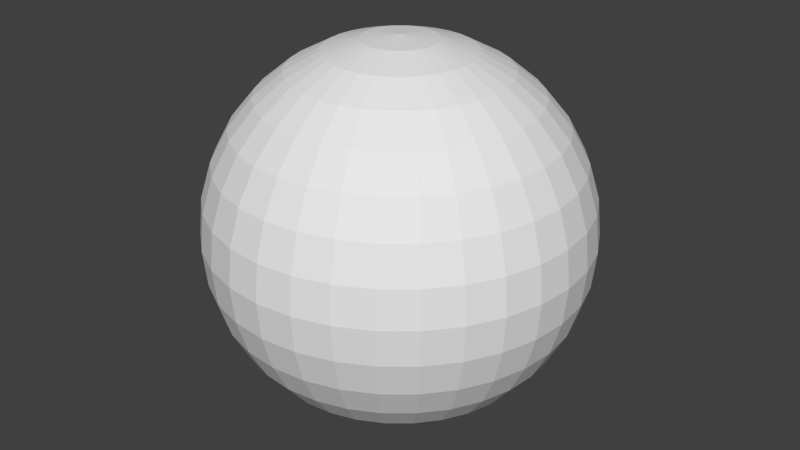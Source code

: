 # Source: TumbWeed.blend  (saved by Blender 2.66.1; exported with 4.5.12 LTS)
import bpy
from mathutils import Matrix  # noqa: F401  (used for matrix-valued properties, if any)

bpy.ops.wm.read_factory_settings(use_empty=True)
scene = bpy.context.scene
scene.name = 'Scene'

# ---- collections
col_collection_1 = bpy.data.collections.new('Collection 1'); scene.collection.children.link(col_collection_1)

# ---- materials (node trees are filled in below, after node groups)
mat_material_001 = bpy.data.materials.new('Material.001')
mat_material_001.alpha_threshold = 0.0
mat_material_001.use_transparent_shadow = False
mat_material_001.roughness = 0.5
mat_material_001.line_color = (0.0, 0.0, 0.0, 1.0)

# ---- material node trees

# ---- world
world_world = bpy.data.worlds.new('World'); scene.world = world_world
world_world.color = (0.05088, 0.05088, 0.05088)
world_world.use_sun_shadow = False
world_world.sun_shadow_jitter_overblur = 0.0
world_world.cycles.sampling_method = 'MANUAL'
world_world.cycles.sample_map_resolution = 256

# ---- meshes
me_sphere = bpy.data.meshes.new('Sphere')
me_sphere.from_pydata([(-0.1951, 0.0, 0.9808), (-0.3827, 0.0, 0.9239), (-0.5556, 0.0, 0.8315), (-0.7071, 0.0, 0.7071), (-0.8315, 0.0, 0.5556), (-0.9239, 0.0, 0.3827), (-0.9808, 0.0, 0.1951), (-1.0, 0.0, 7.55e-08), (-0.9808, 0.0, -0.1951), (-0.9239, 0.0, -0.3827), (-0.8315, 0.0, -0.5556), (-0.7071, 0.0, -0.7071), (-0.5556, 0.0, -0.8315), (-0.3827, 0.0, -0.9239), (-0.1951, 0.0, -0.9808), (-0.1913, 0.03806, 0.9808), (-0.3753, 0.07466, 0.9239), (-0.5449, 0.1084, 0.8315), (-0.6935, 0.1379, 0.7071), (-0.8155, 0.1622, 0.5556), (-0.9061, 0.1802, 0.3827), (-0.9619, 0.1913, 0.1951), (-0.9808, 0.1951, 1.192e-07), (-0.9619, 0.1913, -0.1951), (-0.9061, 0.1802, -0.3827), (-0.8155, 0.1622, -0.5556), (-0.6935, 0.1379, -0.7071), (-0.5449, 0.1084, -0.8315), (-0.3753, 0.07466, -0.9239), (-0.1913, 0.03806, -0.9808), (-0.1802, 0.07466, 0.9808), (-0.3536, 0.1464, 0.9239), (-0.5133, 0.2126, 0.8315), (-0.6533, 0.2706, 0.7071), (-0.7682, 0.3182, 0.5556), (-0.8536, 0.3536, 0.3827), (-0.9061, 0.3753, 0.1951), (-0.9239, 0.3827, 1.192e-07), (-0.9061, 0.3753, -0.1951), (-0.8536, 0.3536, -0.3827), (-0.7682, 0.3182, -0.5556), (-0.6533, 0.2706, -0.7071), (-0.5133, 0.2126, -0.8315), (-0.3536, 0.1464, -0.9239), (-0.1802, 0.07466, -0.9808), (-0.1622, 0.1084, 0.9808), (-0.3182, 0.2126, 0.9239), (-0.4619, 0.3087, 0.8315), (-0.5879, 0.3928, 0.7071), (-0.6913, 0.4619, 0.5556), (-0.7682, 0.5133, 0.3827), (-0.8155, 0.5449, 0.1951), (-0.8315, 0.5556, 1.192e-07), (-0.8155, 0.5449, -0.1951), (-0.7682, 0.5133, -0.3827), (-0.6913, 0.4619, -0.5556), (-0.5879, 0.3928, -0.7071), (-0.4619, 0.3087, -0.8315), (-0.3182, 0.2126, -0.9239), (-0.1622, 0.1084, -0.9808), (-0.1379, 0.1379, 0.9808), (-0.2706, 0.2706, 0.9239), (-0.3928, 0.3928, 0.8315), (-0.5, 0.5, 0.7071), (-0.5879, 0.5879, 0.5556), (-0.6533, 0.6533, 0.3827), (-0.6935, 0.6935, 0.1951), (-0.7071, 0.7071, 1.192e-07), (-0.6935, 0.6935, -0.1951), (-0.6533, 0.6533, -0.3827), (-0.5879, 0.5879, -0.5556), (-0.5, 0.5, -0.7071), (-0.3928, 0.3928, -0.8315), (-0.2706, 0.2706, -0.9239), (-0.1379, 0.1379, -0.9808), (-0.1084, 0.1622, 0.9808), (-0.2126, 0.3182, 0.9239), (-0.3087, 0.4619, 0.8315), (-0.3928, 0.5879, 0.7071), (-0.4619, 0.6913, 0.5556), (-0.5133, 0.7682, 0.3827), (-0.5449, 0.8155, 0.1951), (-0.5556, 0.8315, 1.192e-07), (-0.5449, 0.8155, -0.1951), (-0.5133, 0.7682, -0.3827), (-0.4619, 0.6913, -0.5556), (-0.3928, 0.5879, -0.7071), (-0.3087, 0.4619, -0.8315), (-0.2126, 0.3182, -0.9239), (-0.1084, 0.1622, -0.9808), (-0.07466, 0.1802, 0.9808), (-0.1464, 0.3536, 0.9239), (-0.2126, 0.5133, 0.8315), (-0.2706, 0.6533, 0.7071), (-0.3182, 0.7682, 0.5556), (-0.3536, 0.8536, 0.3827), (-0.3753, 0.9061, 0.1951), (-0.3827, 0.9239, 1.192e-07), (-0.3753, 0.9061, -0.1951), (-0.3536, 0.8536, -0.3827), (-0.3182, 0.7682, -0.5556), (-0.2706, 0.6533, -0.7071), (-0.2126, 0.5133, -0.8315), (-0.1464, 0.3536, -0.9239), (-0.07466, 0.1802, -0.9808), (-0.03806, 0.1913, 0.9808), (-0.07466, 0.3753, 0.9239), (-0.1084, 0.5449, 0.8315), (-0.1379, 0.6935, 0.7071), (-0.1622, 0.8155, 0.5556), (-0.1802, 0.9061, 0.3827), (-0.1913, 0.9619, 0.1951), (-0.1951, 0.9808, 1.192e-07), (-0.1913, 0.9619, -0.1951), (-0.1802, 0.9061, -0.3827), (-0.1622, 0.8155, -0.5556), (-0.1379, 0.6935, -0.7071), (-0.1084, 0.5449, -0.8315), (-0.07466, 0.3753, -0.9239), (-0.03806, 0.1913, -0.9808), (3.445e-07, 0.1951, 0.9808), (3.631e-07, 0.3827, 0.9239), (3.631e-07, 0.5556, 0.8315), (4.003e-07, 0.7071, 0.7071), (4.152e-07, 0.8315, 0.5556), (3.705e-07, 0.9239, 0.3827), (4.749e-07, 0.9808, 0.1951), (3.407e-07, 1.0, 1.192e-07), (4.749e-07, 0.9808, -0.1951), (3.407e-07, 0.9239, -0.3827), (4.152e-07, 0.8315, -0.5556), (4.003e-07, 0.7071, -0.7071), (3.929e-07, 0.5556, -0.8315), (3.556e-07, 0.3827, -0.9239), (3.147e-07, 0.1951, -0.9808), (0.03806, 0.1913, 0.9808), (0.07466, 0.3753, 0.9239), (0.1084, 0.5449, 0.8315), (0.138, 0.6935, 0.7071), (0.1622, 0.8155, 0.5556), (0.1802, 0.9061, 0.3827), (0.1913, 0.9619, 0.1951), (0.1951, 0.9808, 1.192e-07), (0.1913, 0.9619, -0.1951), (0.1802, 0.9061, -0.3827), (0.1622, 0.8155, -0.5556), (0.138, 0.6935, -0.7071), (0.1084, 0.5449, -0.8315), (0.07466, 0.3753, -0.9239), (0.03806, 0.1913, -0.9808), (0.07466, 0.1802, 0.9808), (0.1464, 0.3536, 0.9239), (0.2126, 0.5133, 0.8315), (0.2706, 0.6533, 0.7071), (0.3182, 0.7682, 0.5556), (0.3536, 0.8536, 0.3827), (0.3753, 0.9061, 0.1951), (0.3827, 0.9239, 1.192e-07), (0.3753, 0.9061, -0.1951), (0.3536, 0.8536, -0.3827), (0.3182, 0.7682, -0.5556), (0.2706, 0.6533, -0.7071), (0.2126, 0.5133, -0.8315), (0.1464, 0.3536, -0.9239), (0.07466, 0.1802, -0.9808), (0.1084, 0.1622, 0.9808), (0.2126, 0.3182, 0.9239), (0.3087, 0.4619, 0.8315), (0.3928, 0.5879, 0.7071), (0.4619, 0.6913, 0.5556), (0.5133, 0.7682, 0.3827), (0.5449, 0.8155, 0.1951), (0.5556, 0.8315, 1.192e-07), (0.5449, 0.8155, -0.1951), (0.5133, 0.7682, -0.3827), (0.4619, 0.6913, -0.5556), (0.3928, 0.5879, -0.7071), (0.3087, 0.4619, -0.8315), (0.2126, 0.3182, -0.9239), (0.1084, 0.1622, -0.9808), (0.138, 0.1379, 0.9808), (0.2706, 0.2706, 0.9239), (0.3928, 0.3928, 0.8315), (0.5, 0.5, 0.7071), (0.5879, 0.5879, 0.5556), (0.6533, 0.6533, 0.3827), (0.6935, 0.6935, 0.1951), (0.7071, 0.7071, 1.192e-07), (0.6935, 0.6935, -0.1951), (0.6533, 0.6533, -0.3827), (0.5879, 0.5879, -0.5556), (0.5, 0.5, -0.7071), (0.3928, 0.3928, -0.8315), (0.2706, 0.2706, -0.9239), (0.138, 0.1379, -0.9808), (0.1622, 0.1084, 0.9808), (0.3182, 0.2126, 0.9239), (0.4619, 0.3087, 0.8315), (0.5879, 0.3928, 0.7071), (0.6913, 0.4619, 0.5556), (0.7682, 0.5133, 0.3827), (0.8155, 0.5449, 0.1951), (0.8315, 0.5556, 1.192e-07), (0.8155, 0.5449, -0.1951), (0.7682, 0.5133, -0.3827), (0.6913, 0.4619, -0.5556), (0.5879, 0.3928, -0.7071), (0.4619, 0.3087, -0.8315), (0.3182, 0.2126, -0.9239), (0.1622, 0.1084, -0.9808), (0.1802, 0.07466, 0.9808), (0.3536, 0.1464, 0.9239), (0.5133, 0.2126, 0.8315), (0.6533, 0.2706, 0.7071), (0.7682, 0.3182, 0.5556), (0.8536, 0.3536, 0.3827), (0.9061, 0.3753, 0.1951), (0.9239, 0.3827, 1.192e-07), (0.9061, 0.3753, -0.1951), (0.8536, 0.3536, -0.3827), (0.7682, 0.3182, -0.5556), (0.6533, 0.2706, -0.7071), (0.5133, 0.2126, -0.8315), (0.3536, 0.1464, -0.9239), (0.1802, 0.07466, -0.9808), (0.1913, 0.03806, 0.9808), (0.3753, 0.07466, 0.9239), (0.5449, 0.1084, 0.8315), (0.6935, 0.1379, 0.7071), (0.8155, 0.1622, 0.5556), (0.9061, 0.1802, 0.3827), (0.9619, 0.1913, 0.1951), (0.9808, 0.1951, 1.192e-07), (0.9619, 0.1913, -0.1951), (0.9061, 0.1802, -0.3827), (0.8155, 0.1622, -0.5556), (0.6935, 0.1379, -0.7071), (0.5449, 0.1084, -0.8315), (0.3753, 0.07466, -0.9239), (0.1913, 0.03806, -0.9808), (0.1951, -3.353e-08, 0.9808), (0.3827, -5.215e-08, 0.9239), (0.5556, -6.706e-08, 0.8315), (0.7071, -5.96e-08, 0.7071), (0.8315, -1.043e-07, 0.5556), (0.9239, -1.49e-07, 0.3827), (0.9808, -1.49e-07, 0.1951), (1.0, -1.043e-07, 1.192e-07), (0.9808, -1.49e-07, -0.1951), (0.9239, -4.47e-08, -0.3827), (0.8315, -1.043e-07, -0.5556), (0.7071, -5.96e-08, -0.7071), (0.5556, -9.686e-08, -0.8315), (0.3827, -2.235e-08, -0.9239), (0.1951, 0.0, -0.9808), (0.1913, -0.03806, 0.9808), (0.3753, -0.07466, 0.9239), (0.5449, -0.1084, 0.8315), (0.6935, -0.1379, 0.7071), (0.8155, -0.1622, 0.5556), (0.9061, -0.1802, 0.3827), (0.9619, -0.1913, 0.1951), (0.9808, -0.1951, 1.192e-07), (0.9619, -0.1913, -0.1951), (0.9061, -0.1802, -0.3827), (0.8155, -0.1622, -0.5556), (0.6935, -0.1379, -0.7071), (0.5449, -0.1084, -0.8315), (0.3753, -0.07466, -0.9239), (0.1913, -0.03806, -0.9808), (0.1802, -0.07466, 0.9808), (0.3536, -0.1464, 0.9239), (0.5133, -0.2126, 0.8315), (0.6533, -0.2706, 0.7071), (0.7682, -0.3182, 0.5556), (0.8536, -0.3536, 0.3827), (0.9061, -0.3753, 0.1951), (0.9239, -0.3827, 1.192e-07), (0.9061, -0.3753, -0.1951), (0.8536, -0.3536, -0.3827), (0.7682, -0.3182, -0.5556), (0.6533, -0.2706, -0.7071), (0.5133, -0.2126, -0.8315), (0.3536, -0.1464, -0.9239), (0.1802, -0.07466, -0.9808), (0.1622, -0.1084, 0.9808), (0.3182, -0.2126, 0.9239), (0.4619, -0.3087, 0.8315), (0.5879, -0.3928, 0.7071), (0.6913, -0.4619, 0.5556), (0.7682, -0.5133, 0.3827), (0.8155, -0.5449, 0.1951), (0.8315, -0.5556, 1.192e-07), (0.8155, -0.5449, -0.1951), (0.7682, -0.5133, -0.3827), (0.6913, -0.4619, -0.5556), (0.5879, -0.3928, -0.7071), (0.4619, -0.3087, -0.8315), (0.3182, -0.2126, -0.9239), (0.1622, -0.1084, -0.9808), (0.138, -0.1379, 0.9808), (0.2706, -0.2706, 0.9239), (0.3928, -0.3928, 0.8315), (0.5, -0.5, 0.7071), (0.5879, -0.5879, 0.5556), (0.6533, -0.6533, 0.3827), (0.6935, -0.6935, 0.1951), (0.7071, -0.7071, 1.192e-07), (0.6935, -0.6935, -0.1951), (0.6533, -0.6533, -0.3827), (0.5879, -0.5879, -0.5556), (0.5, -0.5, -0.7071), (0.3928, -0.3928, -0.8315), (0.2706, -0.2706, -0.9239), (0.1379, -0.1379, -0.9808), (0.1084, -0.1622, 0.9808), (0.2126, -0.3182, 0.9239), (0.3087, -0.4619, 0.8315), (0.3928, -0.5879, 0.7071), (0.4619, -0.6913, 0.5556), (0.5133, -0.7682, 0.3827), (0.5449, -0.8155, 0.1951), (0.5556, -0.8315, 1.192e-07), (0.5449, -0.8155, -0.1951), (0.5133, -0.7682, -0.3827), (0.4619, -0.6913, -0.5556), (0.3928, -0.5879, -0.7071), (0.3087, -0.4619, -0.8315), (0.2126, -0.3182, -0.9239), (0.1084, -0.1622, -0.9808), (3.258e-07, 0.0, -1.0), (0.07466, -0.1802, 0.9808), (0.1464, -0.3536, 0.9239), (0.2126, -0.5133, 0.8315), (0.2706, -0.6533, 0.7071), (0.3182, -0.7682, 0.5556), (0.3536, -0.8536, 0.3827), (0.3753, -0.9061, 0.1951), (0.3827, -0.9239, 1.192e-07), (0.3753, -0.9061, -0.1951), (0.3536, -0.8536, -0.3827), (0.3182, -0.7682, -0.5556), (0.2706, -0.6533, -0.7071), (0.2126, -0.5133, -0.8315), (0.1464, -0.3536, -0.9239), (0.07466, -0.1802, -0.9808), (0.03806, -0.1913, 0.9808), (0.07466, -0.3753, 0.9239), (0.1084, -0.5449, 0.8315), (0.1379, -0.6935, 0.7071), (0.1622, -0.8155, 0.5556), (0.1802, -0.9061, 0.3827), (0.1913, -0.9619, 0.1951), (0.1951, -0.9808, 1.192e-07), (0.1913, -0.9619, -0.1951), (0.1802, -0.9061, -0.3827), (0.1622, -0.8155, -0.5556), (0.1379, -0.6935, -0.7071), (0.1084, -0.5449, -0.8315), (0.07466, -0.3753, -0.9239), (0.03806, -0.1913, -0.9808), (2.774e-07, -0.1951, 0.9808), (2.513e-07, -0.3827, 0.9239), (2.29e-07, -0.5556, 0.8315), (2.215e-07, -0.7071, 0.7071), (2.215e-07, -0.8315, 0.5556), (1.47e-07, -0.9239, 0.3827), (1.023e-07, -0.9808, 0.1951), (1.619e-07, -1.0, 1.192e-07), (1.023e-07, -0.9808, -0.1951), (1.768e-07, -0.9239, -0.3827), (2.215e-07, -0.8315, -0.5556), (2.215e-07, -0.7071, -0.7071), (2.141e-07, -0.5556, -0.8315), (3.109e-07, -0.3827, -0.9239), (3.147e-07, -0.1951, -0.9808), (-0.03806, -0.1913, 0.9808), (-0.07466, -0.3753, 0.9239), (-0.1084, -0.5449, 0.8315), (-0.1379, -0.6935, 0.7071), (-0.1622, -0.8155, 0.5556), (-0.1802, -0.9061, 0.3827), (-0.1913, -0.9619, 0.1951), (-0.1951, -0.9808, 1.192e-07), (-0.1913, -0.9619, -0.1951), (-0.1802, -0.9061, -0.3827), (-0.1622, -0.8155, -0.5556), (-0.1379, -0.6935, -0.7071), (-0.1084, -0.5449, -0.8315), (-0.07466, -0.3753, -0.9239), (-0.03806, -0.1913, -0.9808), (-0.07466, -0.1802, 0.9808), (-0.1464, -0.3536, 0.9239), (-0.2126, -0.5133, 0.8315), (-0.2706, -0.6533, 0.7071), (-0.3182, -0.7682, 0.5556), (-0.3536, -0.8536, 0.3827), (-0.3753, -0.9061, 0.1951), (-0.3827, -0.9239, 1.192e-07), (-0.3753, -0.9061, -0.1951), (-0.3536, -0.8536, -0.3827), (-0.3182, -0.7682, -0.5556), (-0.2706, -0.6533, -0.7071), (-0.2126, -0.5133, -0.8315), (-0.1464, -0.3536, -0.9239), (-0.07466, -0.1802, -0.9808), (-0.1084, -0.1622, 0.9808), (-0.2126, -0.3182, 0.9239), (-0.3087, -0.4619, 0.8315), (-0.3928, -0.5879, 0.7071), (-0.4619, -0.6913, 0.5556), (-0.5133, -0.7682, 0.3827), (-0.5449, -0.8155, 0.1951), (-0.5556, -0.8315, 1.192e-07), (-0.5449, -0.8155, -0.1951), (-0.5133, -0.7682, -0.3827), (-0.4619, -0.6913, -0.5556), (-0.3928, -0.5879, -0.7071), (-0.3087, -0.4619, -0.8315), (-0.2126, -0.3182, -0.9239), (-0.1084, -0.1622, -0.9808), (-0.1379, -0.1379, 0.9808), (-0.2706, -0.2706, 0.9239), (-0.3928, -0.3928, 0.8315), (-0.5, -0.5, 0.7071), (-0.5879, -0.5879, 0.5556), (-0.6533, -0.6533, 0.3827), (-0.6935, -0.6935, 0.1951), (-0.7071, -0.7071, 1.192e-07), (-0.6935, -0.6935, -0.1951), (-0.6533, -0.6533, -0.3827), (-0.5879, -0.5879, -0.5556), (-0.5, -0.5, -0.7071), (-0.3928, -0.3928, -0.8315), (-0.2706, -0.2706, -0.9239), (-0.1379, -0.1379, -0.9808), (5.491e-08, -1.81e-07, 1.0), (-0.1622, -0.1084, 0.9808), (-0.3182, -0.2126, 0.9239), (-0.4619, -0.3087, 0.8315), (-0.5879, -0.3928, 0.7071), (-0.6913, -0.4619, 0.5556), (-0.7682, -0.5133, 0.3827), (-0.8155, -0.5449, 0.1951), (-0.8315, -0.5556, 1.192e-07), (-0.8155, -0.5449, -0.1951), (-0.7682, -0.5133, -0.3827), (-0.6913, -0.4619, -0.5556), (-0.5879, -0.3928, -0.7071), (-0.4619, -0.3087, -0.8315), (-0.3182, -0.2126, -0.9239), (-0.1622, -0.1084, -0.9808), (-0.1802, -0.07466, 0.9808), (-0.3536, -0.1464, 0.9239), (-0.5133, -0.2126, 0.8315), (-0.6533, -0.2706, 0.7071), (-0.7682, -0.3182, 0.5556), (-0.8536, -0.3536, 0.3827), (-0.9061, -0.3753, 0.1951), (-0.9239, -0.3827, 1.192e-07), (-0.9061, -0.3753, -0.1951), (-0.8536, -0.3536, -0.3827), (-0.7682, -0.3182, -0.5556), (-0.6533, -0.2706, -0.7071), (-0.5133, -0.2126, -0.8315), (-0.3536, -0.1464, -0.9239), (-0.1802, -0.07466, -0.9808), (-0.1913, -0.03806, 0.9808), (-0.3753, -0.07466, 0.9239), (-0.5449, -0.1084, 0.8315), (-0.6935, -0.1379, 0.7071), (-0.8155, -0.1622, 0.5556), (-0.9061, -0.1802, 0.3827), (-0.9619, -0.1913, 0.1951), (-0.9808, -0.1951, 1.192e-07), (-0.9619, -0.1913, -0.1951), (-0.9061, -0.1802, -0.3827), (-0.8155, -0.1622, -0.5556), (-0.6935, -0.1379, -0.7071), (-0.5449, -0.1084, -0.8315), (-0.3753, -0.07466, -0.9239), (-0.1913, -0.03806, -0.9808)], [], [(5, 4, 19, 20), (12, 11, 26, 27), (6, 5, 20, 21), (13, 12, 27, 28), (7, 6, 21, 22), (1, 0, 15, 16), (14, 13, 28, 29), (8, 7, 22, 23), (2, 1, 16, 17), (9, 8, 23, 24), (3, 2, 17, 18), (10, 9, 24, 25), (4, 3, 18, 19), (11, 10, 25, 26), (29, 28, 43, 44), (23, 22, 37, 38), (17, 16, 31, 32), (24, 23, 38, 39), (18, 17, 32, 33), (25, 24, 39, 40), (19, 18, 33, 34), (26, 25, 40, 41), (20, 19, 34, 35), (27, 26, 41, 42), (21, 20, 35, 36), (28, 27, 42, 43), (22, 21, 36, 37), (16, 15, 30, 31), (42, 41, 56, 57), (36, 35, 50, 51), (43, 42, 57, 58), (37, 36, 51, 52), (31, 30, 45, 46), (44, 43, 58, 59), (38, 37, 52, 53), (32, 31, 46, 47), (39, 38, 53, 54), (33, 32, 47, 48), (40, 39, 54, 55), (34, 33, 48, 49), (41, 40, 55, 56), (35, 34, 49, 50), (55, 54, 69, 70), (49, 48, 63, 64), (56, 55, 70, 71), (50, 49, 64, 65), (57, 56, 71, 72), (51, 50, 65, 66), (58, 57, 72, 73), (52, 51, 66, 67), (46, 45, 60, 61), (59, 58, 73, 74), (53, 52, 67, 68), (47, 46, 61, 62), (54, 53, 68, 69), (48, 47, 62, 63), (61, 60, 75, 76), (74, 73, 88, 89), (68, 67, 82, 83), (62, 61, 76, 77), (69, 68, 83, 84), (63, 62, 77, 78), (70, 69, 84, 85), (64, 63, 78, 79), (71, 70, 85, 86), (65, 64, 79, 80), (72, 71, 86, 87), (66, 65, 80, 81), (73, 72, 87, 88), (67, 66, 81, 82), (80, 79, 94, 95), (87, 86, 101, 102), (81, 80, 95, 96), (88, 87, 102, 103), (82, 81, 96, 97), (76, 75, 90, 91), (89, 88, 103, 104), (83, 82, 97, 98), (77, 76, 91, 92), (84, 83, 98, 99), (78, 77, 92, 93), (85, 84, 99, 100), (79, 78, 93, 94), (86, 85, 100, 101), (99, 98, 113, 114), (93, 92, 107, 108), (100, 99, 114, 115), (94, 93, 108, 109), (101, 100, 115, 116), (95, 94, 109, 110), (102, 101, 116, 117), (96, 95, 110, 111), (103, 102, 117, 118), (97, 96, 111, 112), (91, 90, 105, 106), (104, 103, 118, 119), (98, 97, 112, 113), (92, 91, 106, 107), (118, 117, 132, 133), (112, 111, 126, 127), (106, 105, 120, 121), (119, 118, 133, 134), (113, 112, 127, 128), (107, 106, 121, 122), (114, 113, 128, 129), (108, 107, 122, 123), (115, 114, 129, 130), (109, 108, 123, 124), (116, 115, 130, 131), (110, 109, 124, 125), (117, 116, 131, 132), (111, 110, 125, 126), (131, 130, 145, 146), (125, 124, 139, 140), (132, 131, 146, 147), (126, 125, 140, 141), (133, 132, 147, 148), (127, 126, 141, 142), (121, 120, 135, 136), (134, 133, 148, 149), (128, 127, 142, 143), (122, 121, 136, 137), (129, 128, 143, 144), (123, 122, 137, 138), (130, 129, 144, 145), (124, 123, 138, 139), (144, 143, 158, 159), (138, 137, 152, 153), (145, 144, 159, 160), (139, 138, 153, 154), (146, 145, 160, 161), (140, 139, 154, 155), (147, 146, 161, 162), (141, 140, 155, 156), (148, 147, 162, 163), (142, 141, 156, 157), (136, 135, 150, 151), (149, 148, 163, 164), (143, 142, 157, 158), (137, 136, 151, 152), (163, 162, 177, 178), (157, 156, 171, 172), (151, 150, 165, 166), (164, 163, 178, 179), (158, 157, 172, 173), (152, 151, 166, 167), (159, 158, 173, 174), (153, 152, 167, 168), (160, 159, 174, 175), (154, 153, 168, 169), (161, 160, 175, 176), (155, 154, 169, 170), (162, 161, 176, 177), (156, 155, 170, 171), (176, 175, 190, 191), (170, 169, 184, 185), (177, 176, 191, 192), (171, 170, 185, 186), (178, 177, 192, 193), (172, 171, 186, 187), (166, 165, 180, 181), (179, 178, 193, 194), (173, 172, 187, 188), (167, 166, 181, 182), (174, 173, 188, 189), (168, 167, 182, 183), (175, 174, 189, 190), (169, 168, 183, 184), (189, 188, 203, 204), (183, 182, 197, 198), (190, 189, 204, 205), (184, 183, 198, 199), (191, 190, 205, 206), (185, 184, 199, 200), (192, 191, 206, 207), (186, 185, 200, 201), (193, 192, 207, 208), (187, 186, 201, 202), (181, 180, 195, 196), (194, 193, 208, 209), (188, 187, 202, 203), (182, 181, 196, 197), (208, 207, 222, 223), (202, 201, 216, 217), (196, 195, 210, 211), (209, 208, 223, 224), (203, 202, 217, 218), (197, 196, 211, 212), (204, 203, 218, 219), (198, 197, 212, 213), (205, 204, 219, 220), (199, 198, 213, 214), (206, 205, 220, 221), (200, 199, 214, 215), (207, 206, 221, 222), (201, 200, 215, 216), (214, 213, 228, 229), (221, 220, 235, 236), (215, 214, 229, 230), (222, 221, 236, 237), (216, 215, 230, 231), (223, 222, 237, 238), (217, 216, 231, 232), (211, 210, 225, 226), (224, 223, 238, 239), (218, 217, 232, 233), (212, 211, 226, 227), (219, 218, 233, 234), (213, 212, 227, 228), (220, 219, 234, 235), (233, 232, 247, 248), (227, 226, 241, 242), (234, 233, 248, 249), (228, 227, 242, 243), (235, 234, 249, 250), (229, 228, 243, 244), (236, 235, 250, 251), (230, 229, 244, 245), (237, 236, 251, 252), (231, 230, 245, 246), (238, 237, 252, 253), (232, 231, 246, 247), (226, 225, 240, 241), (239, 238, 253, 254), (252, 251, 266, 267), (246, 245, 260, 261), (253, 252, 267, 268), (247, 246, 261, 262), (241, 240, 255, 256), (254, 253, 268, 269), (248, 247, 262, 263), (242, 241, 256, 257), (249, 248, 263, 264), (243, 242, 257, 258), (250, 249, 264, 265), (244, 243, 258, 259), (251, 250, 265, 266), (245, 244, 259, 260), (265, 264, 279, 280), (259, 258, 273, 274), (266, 265, 280, 281), (260, 259, 274, 275), (267, 266, 281, 282), (261, 260, 275, 276), (268, 267, 282, 283), (262, 261, 276, 277), (256, 255, 270, 271), (269, 268, 283, 284), (263, 262, 277, 278), (257, 256, 271, 272), (264, 263, 278, 279), (258, 257, 272, 273), (284, 283, 298, 299), (278, 277, 292, 293), (272, 271, 286, 287), (279, 278, 293, 294), (273, 272, 287, 288), (280, 279, 294, 295), (274, 273, 288, 289), (281, 280, 295, 296), (275, 274, 289, 290), (282, 281, 296, 297), (276, 275, 290, 291), (283, 282, 297, 298), (277, 276, 291, 292), (271, 270, 285, 286), (297, 296, 311, 312), (291, 290, 305, 306), (298, 297, 312, 313), (292, 291, 306, 307), (286, 285, 300, 301), (299, 298, 313, 314), (293, 292, 307, 308), (287, 286, 301, 302), (294, 293, 308, 309), (288, 287, 302, 303), (295, 294, 309, 310), (289, 288, 303, 304), (296, 295, 310, 311), (290, 289, 304, 305), (310, 309, 324, 325), (304, 303, 318, 319), (311, 310, 325, 326), (305, 304, 319, 320), (312, 311, 326, 327), (306, 305, 320, 321), (313, 312, 327, 328), (307, 306, 321, 322), (301, 300, 315, 316), (314, 313, 328, 329), (308, 307, 322, 323), (302, 301, 316, 317), (309, 308, 323, 324), (303, 302, 317, 318), (329, 328, 344, 345), (323, 322, 338, 339), (317, 316, 332, 333), (324, 323, 339, 340), (318, 317, 333, 334), (325, 324, 340, 341), (319, 318, 334, 335), (326, 325, 341, 342), (320, 319, 335, 336), (327, 326, 342, 343), (321, 320, 336, 337), (328, 327, 343, 344), (322, 321, 337, 338), (316, 315, 331, 332), (343, 342, 357, 358), (337, 336, 351, 352), (344, 343, 358, 359), (338, 337, 352, 353), (332, 331, 346, 347), (345, 344, 359, 360), (339, 338, 353, 354), (333, 332, 347, 348), (340, 339, 354, 355), (334, 333, 348, 349), (341, 340, 355, 356), (335, 334, 349, 350), (342, 341, 356, 357), (336, 335, 350, 351), (349, 348, 363, 364), (356, 355, 370, 371), (350, 349, 364, 365), (357, 356, 371, 372), (351, 350, 365, 366), (358, 357, 372, 373), (352, 351, 366, 367), (359, 358, 373, 374), (353, 352, 367, 368), (347, 346, 361, 362), (360, 359, 374, 375), (354, 353, 368, 369), (348, 347, 362, 363), (355, 354, 369, 370), (368, 367, 382, 383), (362, 361, 376, 377), (375, 374, 389, 390), (369, 368, 383, 384), (363, 362, 377, 378), (370, 369, 384, 385), (364, 363, 378, 379), (371, 370, 385, 386), (365, 364, 379, 380), (372, 371, 386, 387), (366, 365, 380, 381), (373, 372, 387, 388), (367, 366, 381, 382), (374, 373, 388, 389), (387, 386, 401, 402), (381, 380, 395, 396), (388, 387, 402, 403), (382, 381, 396, 397), (389, 388, 403, 404), (383, 382, 397, 398), (377, 376, 391, 392), (390, 389, 404, 405), (384, 383, 398, 399), (378, 377, 392, 393), (385, 384, 399, 400), (379, 378, 393, 394), (386, 385, 400, 401), (380, 379, 394, 395), (400, 399, 414, 415), (394, 393, 408, 409), (401, 400, 415, 416), (395, 394, 409, 410), (402, 401, 416, 417), (396, 395, 410, 411), (403, 402, 417, 418), (397, 396, 411, 412), (404, 403, 418, 419), (398, 397, 412, 413), (392, 391, 406, 407), (405, 404, 419, 420), (399, 398, 413, 414), (393, 392, 407, 408), (419, 418, 433, 434), (413, 412, 427, 428), (407, 406, 421, 422), (420, 419, 434, 435), (414, 413, 428, 429), (408, 407, 422, 423), (415, 414, 429, 430), (409, 408, 423, 424), (416, 415, 430, 431), (410, 409, 424, 425), (417, 416, 431, 432), (411, 410, 425, 426), (418, 417, 432, 433), (412, 411, 426, 427), (432, 431, 447, 448), (426, 425, 441, 442), (433, 432, 448, 449), (427, 426, 442, 443), (434, 433, 449, 450), (428, 427, 443, 444), (422, 421, 437, 438), (435, 434, 450, 451), (429, 428, 444, 445), (423, 422, 438, 439), (430, 429, 445, 446), (424, 423, 439, 440), (431, 430, 446, 447), (425, 424, 440, 441), (446, 445, 460, 461), (440, 439, 454, 455), (447, 446, 461, 462), (441, 440, 455, 456), (448, 447, 462, 463), (442, 441, 456, 457), (449, 448, 463, 464), (443, 442, 457, 458), (450, 449, 464, 465), (444, 443, 458, 459), (438, 437, 452, 453), (451, 450, 465, 466), (445, 444, 459, 460), (439, 438, 453, 454), (465, 464, 479, 480), (459, 458, 473, 474), (453, 452, 467, 468), (466, 465, 480, 481), (460, 459, 474, 475), (454, 453, 468, 469), (461, 460, 475, 476), (455, 454, 469, 470), (462, 461, 476, 477), (456, 455, 470, 471), (463, 462, 477, 478), (457, 456, 471, 472), (464, 463, 478, 479), (458, 457, 472, 473), (0, 436, 15), (330, 14, 29), (330, 29, 44), (15, 436, 30), (30, 436, 45), (330, 44, 59), (45, 436, 60), (330, 59, 74), (330, 74, 89), (60, 436, 75), (75, 436, 90), (330, 89, 104), (90, 436, 105), (330, 104, 119), (330, 119, 134), (105, 436, 120), (120, 436, 135), (330, 134, 149), (330, 149, 164), (135, 436, 150), (330, 164, 179), (150, 436, 165), (165, 436, 180), (330, 179, 194), (330, 194, 209), (180, 436, 195), (195, 436, 210), (330, 209, 224), (210, 436, 225), (330, 224, 239), (330, 239, 254), (225, 436, 240), (240, 436, 255), (330, 254, 269), (255, 436, 270), (330, 269, 284), (330, 284, 299), (270, 436, 285), (285, 436, 300), (330, 299, 314), (300, 436, 315), (330, 314, 329), (330, 329, 345), (315, 436, 331), (331, 436, 346), (330, 345, 360), (346, 436, 361), (330, 360, 375), (330, 375, 390), (361, 436, 376), (376, 436, 391), (330, 390, 405), (330, 405, 420), (391, 436, 406), (330, 420, 435), (406, 436, 421), (421, 436, 437), (330, 435, 451), (330, 451, 466), (437, 436, 452), (330, 466, 481), (452, 436, 467), (478, 477, 10, 11), (472, 471, 4, 5), (479, 478, 11, 12), (473, 472, 5, 6), (467, 436, 0), (480, 479, 12, 13), (474, 473, 6, 7), (468, 467, 0, 1), (481, 480, 13, 14), (475, 474, 7, 8), (469, 468, 1, 2), (330, 481, 14), (476, 475, 8, 9), (470, 469, 2, 3), (477, 476, 9, 10), (471, 470, 3, 4)])
_uv = me_sphere.uv_layers.new(name='UVMap')
_uv.uv.foreach_set('vector', [0.2772, 0.2617, 0.286, 0.2983, 0.2527, 0.3131, 0.2402, 0.2781, 0.1446, 0.009892, 0.1661, 0.03508, 0.1378, 0.04769, 0.1224, 0.0198, 0.2646, 0.2222, 0.2772, 0.2617, 0.2402, 0.2781, 0.2253, 0.2396, 0.5918, 0.1011, 0.6266, 0.08925, 0.636, 0.1113, 0.5983, 0.1163, 0.2488, 0.1813, 0.2646, 0.2222, 0.2253, 0.2396, 0.2087, 0.1991, 0.4454, 0.5803, 0.4578, 0.5396, 0.4658, 0.5419, 0.4612, 0.5849, 0.554, 0.1168, 0.5918, 0.1011, 0.5983, 0.1163, 0.5574, 0.1245, 0.2303, 0.1406, 0.2488, 0.1813, 0.2087, 0.1991, 0.191, 0.1581, 0.4364, 0.6185, 0.4454, 0.5803, 0.4612, 0.5849, 0.4593, 0.6252, 0.2098, 0.1017, 0.2303, 0.1406, 0.191, 0.1581, 0.1728, 0.1182, 0.4312, 0.6528, 0.4364, 0.6185, 0.4593, 0.6252, 0.4603, 0.6614, 0.1881, 0.06608, 0.2098, 0.1017, 0.1728, 0.1182, 0.1548, 0.08091, 0.286, 0.2983, 0.2907, 0.3306, 0.2623, 0.3432, 0.2527, 0.3131, 0.1661, 0.03508, 0.1881, 0.06608, 0.1548, 0.08091, 0.1378, 0.04769, 0.5574, 0.1245, 0.5983, 0.1163, 0.6016, 0.1325, 0.559, 0.1327, 0.191, 0.1581, 0.2087, 0.1991, 0.1675, 0.2165, 0.1506, 0.1751, 0.4593, 0.6252, 0.4612, 0.5849, 0.4776, 0.5862, 0.4831, 0.6272, 0.1728, 0.1182, 0.191, 0.1581, 0.1506, 0.1751, 0.1347, 0.1342, 0.4603, 0.6614, 0.4593, 0.6252, 0.4831, 0.6272, 0.4906, 0.6638, 0.1548, 0.08091, 0.1728, 0.1182, 0.1347, 0.1342, 0.1206, 0.09534, 0.2527, 0.3131, 0.2623, 0.3432, 0.2332, 0.3555, 0.2184, 0.3275, 0.1378, 0.04769, 0.1548, 0.08091, 0.1206, 0.09534, 0.1087, 0.05996, 0.2402, 0.2781, 0.2527, 0.3131, 0.2184, 0.3275, 0.2021, 0.2942, 0.1224, 0.0198, 0.1378, 0.04769, 0.1087, 0.05996, 0.0995, 0.02944, 0.2253, 0.2396, 0.2402, 0.2781, 0.2021, 0.2942, 0.185, 0.2567, 0.5983, 0.1163, 0.636, 0.1113, 0.6408, 0.1347, 0.6016, 0.1325, 0.2087, 0.1991, 0.2253, 0.2396, 0.185, 0.2567, 0.1675, 0.2165, 0.4612, 0.5849, 0.4658, 0.5419, 0.4742, 0.5426, 0.4776, 0.5862, 0.6408, 0.1347, 0.6752, 0.1394, 0.6751, 0.1698, 0.6407, 0.1586, 0.185, 0.2567, 0.2021, 0.2942, 0.1645, 0.3091, 0.145, 0.2726, 0.6016, 0.1325, 0.6408, 0.1347, 0.6407, 0.1586, 0.6015, 0.1489, 0.1675, 0.2165, 0.185, 0.2567, 0.145, 0.2726, 0.1268, 0.2327, 0.4776, 0.5862, 0.4742, 0.5426, 0.4825, 0.5416, 0.494, 0.5842, 0.559, 0.1327, 0.6016, 0.1325, 0.6015, 0.1489, 0.559, 0.1411, 0.1506, 0.1751, 0.1675, 0.2165, 0.1268, 0.2327, 0.1106, 0.191, 0.4831, 0.6272, 0.4776, 0.5862, 0.494, 0.5842, 0.5069, 0.6243, 0.1347, 0.1342, 0.1506, 0.1751, 0.1106, 0.191, 0.0971, 0.1492, 0.4906, 0.6638, 0.4831, 0.6272, 0.5069, 0.6243, 0.5209, 0.6601, 0.1206, 0.09534, 0.1347, 0.1342, 0.0971, 0.1492, 0.08672, 0.1088, 0.2184, 0.3275, 0.2332, 0.3555, 0.2044, 0.3669, 0.1846, 0.341, 0.1087, 0.05996, 0.1206, 0.09534, 0.08672, 0.1088, 0.07989, 0.07142, 0.2021, 0.2942, 0.2184, 0.3275, 0.1846, 0.341, 0.1645, 0.3091, 0.08672, 0.1088, 0.0971, 0.1492, 0.06133, 0.1625, 0.05453, 0.1208, 0.5354, 0.6904, 0.5209, 0.6601, 0.5501, 0.6504, 0.5697, 0.679, 0.07989, 0.07142, 0.08672, 0.1088, 0.05453, 0.1208, 0.05251, 0.08162, 0.1645, 0.3091, 0.1846, 0.341, 0.1524, 0.353, 0.1287, 0.3225, 0.6407, 0.1586, 0.6751, 0.1698, 0.6688, 0.1996, 0.6358, 0.1819, 0.145, 0.2726, 0.1645, 0.3091, 0.1287, 0.3225, 0.107, 0.2867, 0.6015, 0.1489, 0.6407, 0.1586, 0.6358, 0.1819, 0.5982, 0.165, 0.1268, 0.2327, 0.145, 0.2726, 0.107, 0.2867, 0.0881, 0.2471, 0.494, 0.5842, 0.4825, 0.5416, 0.4906, 0.5389, 0.5097, 0.579, 0.559, 0.1411, 0.6015, 0.1489, 0.5982, 0.165, 0.5573, 0.1493, 0.1106, 0.191, 0.1268, 0.2327, 0.0881, 0.2471, 0.07267, 0.2052, 0.5069, 0.6243, 0.494, 0.5842, 0.5097, 0.579, 0.5298, 0.6166, 0.0971, 0.1492, 0.1106, 0.191, 0.07267, 0.2052, 0.06133, 0.1625, 0.5209, 0.6601, 0.5069, 0.6243, 0.5298, 0.6166, 0.5501, 0.6504, 0.5097, 0.579, 0.4906, 0.5389, 0.498, 0.5347, 0.5243, 0.5706, 0.5573, 0.1493, 0.5982, 0.165, 0.5916, 0.1801, 0.5539, 0.1571, 0.07267, 0.2052, 0.0881, 0.2471, 0.05288, 0.2592, 0.03813, 0.2171, 0.5298, 0.6166, 0.5097, 0.579, 0.5243, 0.5706, 0.551, 0.6045, 0.06133, 0.1625, 0.07267, 0.2052, 0.03813, 0.2171, 0.0288, 0.1737, 0.5501, 0.6504, 0.5298, 0.6166, 0.551, 0.6045, 0.577, 0.635, 0.05453, 0.1208, 0.06133, 0.1625, 0.0288, 0.1737, 0.02525, 0.1309, 0.5697, 0.679, 0.5501, 0.6504, 0.577, 0.635, 0.6013, 0.6609, 0.05251, 0.08162, 0.05453, 0.1208, 0.02525, 0.1309, 0.02761, 0.09018, 0.1287, 0.3225, 0.1524, 0.353, 0.1231, 0.3631, 0.0962, 0.3337, 0.6358, 0.1819, 0.6688, 0.1996, 0.6566, 0.2276, 0.6262, 0.2039, 0.107, 0.2867, 0.1287, 0.3225, 0.0962, 0.3337, 0.07249, 0.2986, 0.5982, 0.165, 0.6358, 0.1819, 0.6262, 0.2039, 0.5916, 0.1801, 0.0881, 0.2471, 0.107, 0.2867, 0.07249, 0.2986, 0.05288, 0.2592, 0.6231, 0.6812, 0.6013, 0.6609, 0.629, 0.6368, 0.6539, 0.6544, 0.6262, 0.2039, 0.6566, 0.2276, 0.639, 0.2527, 0.6124, 0.2237, 0.07249, 0.2986, 0.0962, 0.3337, 0.06815, 0.3423, 0.04271, 0.3077, 0.5916, 0.1801, 0.6262, 0.2039, 0.6124, 0.2237, 0.582, 0.1938, 0.05288, 0.2592, 0.07249, 0.2986, 0.04271, 0.3077, 0.02252, 0.2685, 0.5243, 0.5706, 0.498, 0.5347, 0.5045, 0.529, 0.5371, 0.5596, 0.5539, 0.1571, 0.5916, 0.1801, 0.582, 0.1938, 0.5491, 0.164, 0.03813, 0.2171, 0.05288, 0.2592, 0.02252, 0.2685, 0.008351, 0.2262, 0.551, 0.6045, 0.5243, 0.5706, 0.5371, 0.5596, 0.5695, 0.5884, 0.0288, 0.1737, 0.03813, 0.2171, 0.008351, 0.2262, 0.0007467, 0.1823, 0.577, 0.635, 0.551, 0.6045, 0.5695, 0.5884, 0.6005, 0.6145, 0.02525, 0.1309, 0.0288, 0.1737, 0.0007467, 0.1823, 0.0, 0.1386, 0.6013, 0.6609, 0.577, 0.635, 0.6005, 0.6145, 0.629, 0.6368, 0.6566, 0.2276, 0.6816, 0.2501, 0.6608, 0.2797, 0.639, 0.2527, 0.9256, 0.3324, 0.8838, 0.342, 0.8873, 0.311, 0.9289, 0.3032, 0.6005, 0.6145, 0.5695, 0.5884, 0.5847, 0.569, 0.6199, 0.5898, 0.6608, 0.2797, 0.677, 0.3035, 0.6478, 0.3315, 0.6345, 0.3048, 0.629, 0.6368, 0.6005, 0.6145, 0.6199, 0.5898, 0.6518, 0.6077, 0.639, 0.2527, 0.6608, 0.2797, 0.6345, 0.3048, 0.6166, 0.2741, 0.6539, 0.6544, 0.629, 0.6368, 0.6518, 0.6077, 0.6792, 0.6221, 0.6124, 0.2237, 0.639, 0.2527, 0.6166, 0.2741, 0.5948, 0.2405, 0.7954, 0.3412, 0.7521, 0.3308, 0.7553, 0.3016, 0.7988, 0.3102, 0.582, 0.1938, 0.6124, 0.2237, 0.5948, 0.2405, 0.5699, 0.2053, 0.8398, 0.345, 0.7954, 0.3412, 0.7988, 0.3102, 0.8433, 0.3134, 0.5371, 0.5596, 0.5045, 0.529, 0.5099, 0.5222, 0.5475, 0.5462, 0.5491, 0.164, 0.582, 0.1938, 0.5699, 0.2053, 0.5429, 0.1699, 0.8838, 0.342, 0.8398, 0.345, 0.8433, 0.3134, 0.8873, 0.311, 0.5695, 0.5884, 0.5371, 0.5596, 0.5475, 0.5462, 0.5847, 0.569, 0.5699, 0.2053, 0.5948, 0.2405, 0.5741, 0.2537, 0.5556, 0.2144, 0.8433, 0.3134, 0.7988, 0.3102, 0.8016, 0.2738, 0.8462, 0.2763, 0.5475, 0.5462, 0.5099, 0.5222, 0.5138, 0.5144, 0.5553, 0.531, 0.5429, 0.1699, 0.5699, 0.2053, 0.5556, 0.2144, 0.5356, 0.1745, 0.8873, 0.311, 0.8433, 0.3134, 0.8462, 0.2763, 0.8901, 0.2746, 0.5847, 0.569, 0.5475, 0.5462, 0.5553, 0.531, 0.596, 0.5469, 0.9289, 0.3032, 0.8873, 0.311, 0.8901, 0.2746, 0.9315, 0.2689, 0.6199, 0.5898, 0.5847, 0.569, 0.596, 0.5469, 0.6343, 0.5617, 0.9665, 0.2902, 0.9289, 0.3032, 0.9315, 0.2689, 0.9689, 0.2593, 0.6518, 0.6077, 0.6199, 0.5898, 0.6343, 0.5617, 0.6687, 0.5747, 0.6166, 0.2741, 0.6345, 0.3048, 0.6035, 0.3246, 0.5903, 0.2909, 0.7553, 0.3016, 0.7146, 0.2879, 0.7169, 0.257, 0.7579, 0.2673, 0.5948, 0.2405, 0.6166, 0.2741, 0.5903, 0.2909, 0.5741, 0.2537, 0.7988, 0.3102, 0.7553, 0.3016, 0.7579, 0.2673, 0.8016, 0.2738, 0.5903, 0.2909, 0.6035, 0.3246, 0.5692, 0.3381, 0.561, 0.3024, 0.7579, 0.2673, 0.7169, 0.257, 0.7187, 0.2227, 0.7599, 0.2292, 0.5741, 0.2537, 0.5903, 0.2909, 0.561, 0.3024, 0.5511, 0.2628, 0.8016, 0.2738, 0.7579, 0.2673, 0.7599, 0.2292, 0.8037, 0.2333, 0.5556, 0.2144, 0.5741, 0.2537, 0.5511, 0.2628, 0.5398, 0.2207, 0.8462, 0.2763, 0.8016, 0.2738, 0.8037, 0.2333, 0.8483, 0.235, 0.5553, 0.531, 0.5138, 0.5144, 0.5163, 0.5061, 0.5601, 0.5146, 0.5356, 0.1745, 0.5556, 0.2144, 0.5398, 0.2207, 0.5275, 0.1777, 0.8901, 0.2746, 0.8462, 0.2763, 0.8483, 0.235, 0.8921, 0.2341, 0.596, 0.5469, 0.5553, 0.531, 0.5601, 0.5146, 0.603, 0.5231, 0.9315, 0.2689, 0.8901, 0.2746, 0.8921, 0.2341, 0.9335, 0.2308, 0.6343, 0.5617, 0.596, 0.5469, 0.603, 0.5231, 0.6432, 0.5314, 0.9689, 0.2593, 0.9315, 0.2689, 0.9335, 0.2308, 0.9707, 0.225, 0.6687, 0.5747, 0.6343, 0.5617, 0.6432, 0.5314, 0.6792, 0.539, 0.9335, 0.2308, 0.8921, 0.2341, 0.8934, 0.1912, 0.9346, 0.1903, 0.6432, 0.5314, 0.603, 0.5231, 0.6054, 0.4984, 0.6462, 0.5, 0.9707, 0.225, 0.9335, 0.2308, 0.9346, 0.1903, 0.9717, 0.1886, 0.7187, 0.2227, 0.6817, 0.2141, 0.6826, 0.1831, 0.7198, 0.1862, 0.561, 0.3024, 0.5692, 0.3381, 0.5327, 0.345, 0.53, 0.3083, 0.7599, 0.2292, 0.7187, 0.2227, 0.7198, 0.1862, 0.7611, 0.1887, 0.5511, 0.2628, 0.561, 0.3024, 0.53, 0.3083, 0.5268, 0.2674, 0.8037, 0.2333, 0.7599, 0.2292, 0.7611, 0.1887, 0.8049, 0.1904, 0.5398, 0.2207, 0.5511, 0.2628, 0.5268, 0.2674, 0.523, 0.2238, 0.8483, 0.235, 0.8037, 0.2333, 0.8049, 0.1904, 0.8496, 0.1912, 0.5601, 0.5146, 0.5163, 0.5061, 0.5171, 0.4974, 0.5618, 0.4976, 0.5275, 0.1777, 0.5398, 0.2207, 0.523, 0.2238, 0.519, 0.1793, 0.8921, 0.2341, 0.8483, 0.235, 0.8496, 0.1912, 0.8934, 0.1912, 0.603, 0.5231, 0.5601, 0.5146, 0.5618, 0.4976, 0.6054, 0.4984, 0.523, 0.2238, 0.5268, 0.2674, 0.502, 0.2673, 0.5059, 0.2238, 0.8496, 0.1912, 0.8049, 0.1904, 0.8053, 0.1465, 0.85, 0.1465, 0.5618, 0.4976, 0.5171, 0.4974, 0.5163, 0.4888, 0.5602, 0.4806, 0.519, 0.1793, 0.523, 0.2238, 0.5059, 0.2238, 0.5103, 0.1793, 0.8934, 0.1912, 0.8496, 0.1912, 0.85, 0.1465, 0.8938, 0.1473, 0.6054, 0.4984, 0.5618, 0.4976, 0.5602, 0.4806, 0.6031, 0.4739, 0.9346, 0.1903, 0.8934, 0.1912, 0.8938, 0.1473, 0.935, 0.149, 0.6462, 0.5, 0.6054, 0.4984, 0.6031, 0.4739, 0.6433, 0.4687, 0.9717, 0.1886, 0.9346, 0.1903, 0.935, 0.149, 0.9721, 0.1514, 0.7198, 0.1862, 0.6826, 0.1831, 0.6829, 0.1515, 0.7201, 0.1491, 0.53, 0.3083, 0.5327, 0.345, 0.4956, 0.3449, 0.4984, 0.3082, 0.7611, 0.1887, 0.7198, 0.1862, 0.7201, 0.1491, 0.7615, 0.1474, 0.5268, 0.2674, 0.53, 0.3083, 0.4984, 0.3082, 0.502, 0.2673, 0.8049, 0.1904, 0.7611, 0.1887, 0.7615, 0.1474, 0.8053, 0.1465, 0.4984, 0.3082, 0.4956, 0.3449, 0.4591, 0.3378, 0.4675, 0.3022, 0.7615, 0.1474, 0.7201, 0.1491, 0.7197, 0.1126, 0.761, 0.1069, 0.502, 0.2673, 0.4984, 0.3082, 0.4675, 0.3022, 0.4776, 0.2626, 0.8053, 0.1465, 0.7615, 0.1474, 0.761, 0.1069, 0.8049, 0.1035, 0.5059, 0.2238, 0.502, 0.2673, 0.4776, 0.2626, 0.4892, 0.2205, 0.85, 0.1465, 0.8053, 0.1465, 0.8049, 0.1035, 0.8495, 0.1027, 0.5602, 0.4806, 0.5163, 0.4888, 0.5139, 0.4805, 0.5555, 0.4644, 0.5103, 0.1793, 0.5059, 0.2238, 0.4892, 0.2205, 0.5017, 0.1776, 0.8938, 0.1473, 0.85, 0.1465, 0.8495, 0.1027, 0.8933, 0.1044, 0.6031, 0.4739, 0.5602, 0.4806, 0.5555, 0.4644, 0.5962, 0.4503, 0.935, 0.149, 0.8938, 0.1473, 0.8933, 0.1044, 0.9346, 0.1085, 0.6433, 0.4687, 0.6031, 0.4739, 0.5962, 0.4503, 0.6345, 0.4387, 0.9721, 0.1514, 0.935, 0.149, 0.9346, 0.1085, 0.9717, 0.115, 0.7201, 0.1491, 0.6829, 0.1515, 0.6825, 0.1205, 0.7197, 0.1126, 0.9346, 0.1085, 0.8933, 0.1044, 0.892, 0.06385, 0.9333, 0.07035, 0.6345, 0.4387, 0.5962, 0.4503, 0.5849, 0.4287, 0.6202, 0.4113, 0.9717, 0.115, 0.9346, 0.1085, 0.9333, 0.07035, 0.9706, 0.08062, 0.7197, 0.1126, 0.6825, 0.1205, 0.6816, 0.09132, 0.7186, 0.0783, 0.4675, 0.3022, 0.4591, 0.3378, 0.4248, 0.324, 0.4383, 0.2904, 0.761, 0.1069, 0.7197, 0.1126, 0.7186, 0.0783, 0.7598, 0.06875, 0.4776, 0.2626, 0.4675, 0.3022, 0.4383, 0.2904, 0.4547, 0.2534, 0.8049, 0.1035, 0.761, 0.1069, 0.7598, 0.06875, 0.8035, 0.06304, 0.4892, 0.2205, 0.4776, 0.2626, 0.4547, 0.2534, 0.4734, 0.2142, 0.8495, 0.1027, 0.8049, 0.1035, 0.8035, 0.06304, 0.8482, 0.06138, 0.5555, 0.4644, 0.5139, 0.4805, 0.5099, 0.4729, 0.5477, 0.4496, 0.5017, 0.1776, 0.4892, 0.2205, 0.4734, 0.2142, 0.4937, 0.1744, 0.8933, 0.1044, 0.8495, 0.1027, 0.8482, 0.06138, 0.892, 0.06385, 0.5962, 0.4503, 0.5555, 0.4644, 0.5477, 0.4496, 0.5849, 0.4287, 0.4734, 0.2142, 0.4547, 0.2534, 0.4341, 0.24, 0.4592, 0.205, 0.8482, 0.06138, 0.8035, 0.06304, 0.8014, 0.02657, 0.846, 0.02421, 0.5477, 0.4496, 0.5099, 0.4729, 0.5046, 0.4663, 0.5373, 0.4366, 0.4937, 0.1744, 0.4734, 0.2142, 0.4592, 0.205, 0.4865, 0.1697, 0.892, 0.06385, 0.8482, 0.06138, 0.846, 0.02421, 0.8899, 0.02739, 0.5849, 0.4287, 0.5477, 0.4496, 0.5373, 0.4366, 0.5698, 0.4099, 0.9333, 0.07035, 0.892, 0.06385, 0.8899, 0.02739, 0.9313, 0.036, 0.6202, 0.4113, 0.5849, 0.4287, 0.5698, 0.4099, 0.6009, 0.3873, 0.9706, 0.08062, 0.9333, 0.07035, 0.9313, 0.036, 0.9687, 0.04971, 0.6522, 0.3978, 0.6202, 0.4113, 0.6009, 0.3873, 0.6295, 0.3696, 0.4383, 0.2904, 0.4248, 0.324, 0.394, 0.3041, 0.4121, 0.2735, 0.7598, 0.06875, 0.7186, 0.0783, 0.7168, 0.04739, 0.7578, 0.0344, 0.4547, 0.2534, 0.4383, 0.2904, 0.4121, 0.2735, 0.4341, 0.24, 0.8035, 0.06304, 0.7598, 0.06875, 0.7578, 0.0344, 0.8014, 0.02657, 0.976, 0.6324, 0.9582, 0.669, 0.9319, 0.6673, 0.9451, 0.6304, 0.4121, 0.2735, 0.394, 0.3041, 0.3678, 0.2788, 0.3898, 0.252, 0.9893, 0.5915, 0.976, 0.6324, 0.9451, 0.6304, 0.9549, 0.5893, 0.4341, 0.24, 0.4121, 0.2735, 0.3898, 0.252, 0.4166, 0.2231, 0.9974, 0.5479, 0.9893, 0.5915, 0.9549, 0.5893, 0.9609, 0.5456, 0.4592, 0.205, 0.4341, 0.24, 0.4166, 0.2231, 0.4472, 0.1933, 1.0, 0.5033, 0.9974, 0.5479, 0.9609, 0.5456, 0.9628, 0.5009, 0.5373, 0.4366, 0.5046, 0.4663, 0.4981, 0.4609, 0.5246, 0.426, 0.4865, 0.1697, 0.4592, 0.205, 0.4472, 0.1933, 0.4803, 0.1638, 0.9971, 0.4594, 1.0, 0.5033, 0.9628, 0.5009, 0.9606, 0.4571, 0.5698, 0.4099, 0.5373, 0.4366, 0.5246, 0.426, 0.5513, 0.3946, 0.9887, 0.4179, 0.9971, 0.4594, 0.9606, 0.4571, 0.9544, 0.4157, 0.6009, 0.3873, 0.5698, 0.4099, 0.5513, 0.3946, 0.5774, 0.3678, 0.9753, 0.3804, 0.9887, 0.4179, 0.9544, 0.4157, 0.9444, 0.3784, 0.9606, 0.4571, 0.9628, 0.5009, 0.9215, 0.4993, 0.9201, 0.4555, 0.5513, 0.3946, 0.5246, 0.426, 0.51, 0.4183, 0.5303, 0.3834, 0.9544, 0.4157, 0.9606, 0.4571, 0.9201, 0.4555, 0.9163, 0.4142, 0.5774, 0.3678, 0.5513, 0.3946, 0.5303, 0.3834, 0.5506, 0.3535, 0.9444, 0.3784, 0.9544, 0.4157, 0.9163, 0.4142, 0.91, 0.3771, 0.9451, 0.6304, 0.9319, 0.6673, 0.9027, 0.6662, 0.9108, 0.6291, 0.3898, 0.252, 0.3678, 0.2788, 0.3473, 0.249, 0.3723, 0.2267, 0.9549, 0.5893, 0.9451, 0.6304, 0.9108, 0.6291, 0.9168, 0.5878, 0.4166, 0.2231, 0.3898, 0.252, 0.3723, 0.2267, 0.4029, 0.2033, 0.9609, 0.5456, 0.9549, 0.5893, 0.9168, 0.5878, 0.9204, 0.544, 0.4472, 0.1933, 0.4166, 0.2231, 0.4029, 0.2033, 0.4377, 0.1797, 0.9628, 0.5009, 0.9609, 0.5456, 0.9204, 0.544, 0.9215, 0.4993, 0.5246, 0.426, 0.4981, 0.4609, 0.4907, 0.457, 0.51, 0.4183, 0.4803, 0.1638, 0.4472, 0.1933, 0.4377, 0.1797, 0.4755, 0.1568, 0.4029, 0.2033, 0.3723, 0.2267, 0.3603, 0.1986, 0.3934, 0.1812, 0.9204, 0.544, 0.9168, 0.5878, 0.8763, 0.5871, 0.8774, 0.5432, 0.4377, 0.1797, 0.4029, 0.2033, 0.3934, 0.1812, 0.4312, 0.1645, 0.9215, 0.4993, 0.9204, 0.544, 0.8774, 0.5432, 0.8777, 0.4986, 0.51, 0.4183, 0.4907, 0.457, 0.4827, 0.4546, 0.4943, 0.4137, 0.4755, 0.1568, 0.4377, 0.1797, 0.4312, 0.1645, 0.4722, 0.1491, 0.9201, 0.4555, 0.9215, 0.4993, 0.8777, 0.4986, 0.8772, 0.4548, 0.5303, 0.3834, 0.51, 0.4183, 0.4943, 0.4137, 0.5074, 0.3767, 0.9163, 0.4142, 0.9201, 0.4555, 0.8772, 0.4548, 0.8758, 0.4135, 0.5506, 0.3535, 0.5303, 0.3834, 0.5074, 0.3767, 0.5215, 0.345, 0.91, 0.3771, 0.9163, 0.4142, 0.8758, 0.4135, 0.8736, 0.3765, 0.9108, 0.6291, 0.9027, 0.6662, 0.8717, 0.6657, 0.8744, 0.6284, 0.9017, 0.3455, 0.91, 0.3771, 0.8736, 0.3765, 0.8707, 0.345, 0.9168, 0.5878, 0.9108, 0.6291, 0.8744, 0.6284, 0.8763, 0.5871, 0.8736, 0.3765, 0.8758, 0.4135, 0.8345, 0.4137, 0.8364, 0.3766, 0.8744, 0.6284, 0.8717, 0.6657, 0.8401, 0.6658, 0.8372, 0.6286, 0.8707, 0.345, 0.8736, 0.3765, 0.8364, 0.3766, 0.8391, 0.3451, 0.8763, 0.5871, 0.8744, 0.6284, 0.8372, 0.6286, 0.835, 0.5872, 0.3934, 0.1812, 0.3603, 0.1986, 0.3543, 0.1688, 0.3887, 0.1578, 0.8774, 0.5432, 0.8763, 0.5871, 0.835, 0.5872, 0.8336, 0.5434, 0.4312, 0.1645, 0.3934, 0.1812, 0.3887, 0.1578, 0.4279, 0.1483, 0.8777, 0.4986, 0.8774, 0.5432, 0.8336, 0.5434, 0.833, 0.4987, 0.4943, 0.4137, 0.4827, 0.4546, 0.4743, 0.454, 0.4779, 0.4124, 0.4722, 0.1491, 0.4312, 0.1645, 0.4279, 0.1483, 0.4705, 0.1408, 0.8772, 0.4548, 0.8777, 0.4986, 0.833, 0.4987, 0.8333, 0.4549, 0.5074, 0.3767, 0.4943, 0.4137, 0.4779, 0.4124, 0.4836, 0.3747, 0.8758, 0.4135, 0.8772, 0.4548, 0.8333, 0.4549, 0.8345, 0.4137, 0.8717, 0.6657, 0.8684, 0.6974, 0.8436, 0.6974, 0.8401, 0.6658, 0.4705, 0.1408, 0.4279, 0.1483, 0.428, 0.1319, 0.4705, 0.1325, 0.8333, 0.4549, 0.833, 0.4987, 0.7892, 0.4997, 0.7903, 0.4559, 0.4836, 0.3747, 0.4779, 0.4124, 0.4615, 0.4144, 0.4597, 0.3776, 0.8345, 0.4137, 0.8333, 0.4549, 0.7903, 0.4559, 0.794, 0.4146, 0.8401, 0.6658, 0.8436, 0.6974, 0.8192, 0.698, 0.8091, 0.6665, 0.8364, 0.3766, 0.8345, 0.4137, 0.794, 0.4146, 0.8, 0.3774, 0.8372, 0.6286, 0.8401, 0.6658, 0.8091, 0.6665, 0.8008, 0.6294, 0.8391, 0.3451, 0.8364, 0.3766, 0.8, 0.3774, 0.8081, 0.3458, 0.835, 0.5872, 0.8372, 0.6286, 0.8008, 0.6294, 0.7945, 0.5882, 0.3887, 0.1578, 0.3543, 0.1688, 0.3544, 0.1385, 0.3887, 0.1339, 0.8336, 0.5434, 0.835, 0.5872, 0.7945, 0.5882, 0.7906, 0.5444, 0.4279, 0.1483, 0.3887, 0.1578, 0.3887, 0.1339, 0.428, 0.1319, 0.833, 0.4987, 0.8336, 0.5434, 0.7906, 0.5444, 0.7892, 0.4997, 0.4779, 0.4124, 0.4743, 0.454, 0.466, 0.455, 0.4615, 0.4144, 0.3887, 0.1339, 0.3544, 0.1385, 0.3606, 0.1087, 0.3937, 0.1106, 0.7906, 0.5444, 0.7945, 0.5882, 0.7564, 0.5899, 0.7501, 0.5462, 0.428, 0.1319, 0.3887, 0.1339, 0.3937, 0.1106, 0.4314, 0.1158, 0.7892, 0.4997, 0.7906, 0.5444, 0.7501, 0.5462, 0.7479, 0.5016, 0.4615, 0.4144, 0.466, 0.455, 0.4579, 0.4577, 0.4457, 0.4196, 0.4705, 0.1325, 0.428, 0.1319, 0.4314, 0.1158, 0.4722, 0.1243, 0.7903, 0.4559, 0.7892, 0.4997, 0.7479, 0.5016, 0.7499, 0.4577, 0.4597, 0.3776, 0.4615, 0.4144, 0.4457, 0.4196, 0.4368, 0.3853, 0.794, 0.4146, 0.7903, 0.4559, 0.7499, 0.4577, 0.7559, 0.4163, 0.8091, 0.6665, 0.8192, 0.698, 0.7963, 0.699, 0.7799, 0.6678, 0.8, 0.3774, 0.794, 0.4146, 0.7559, 0.4163, 0.7657, 0.379, 0.8008, 0.6294, 0.8091, 0.6665, 0.7799, 0.6678, 0.7664, 0.6309, 0.8081, 0.3458, 0.8, 0.3774, 0.7657, 0.379, 0.7789, 0.3471, 0.7945, 0.5882, 0.8008, 0.6294, 0.7664, 0.6309, 0.7564, 0.5899, 0.7657, 0.379, 0.7559, 0.4163, 0.7215, 0.4188, 0.7348, 0.3812, 0.7664, 0.6309, 0.7799, 0.6678, 0.7536, 0.6697, 0.7356, 0.6331, 0.7789, 0.3471, 0.7657, 0.379, 0.7348, 0.3812, 0.7527, 0.349, 0.7564, 0.5899, 0.7664, 0.6309, 0.7356, 0.6331, 0.7221, 0.5923, 0.3937, 0.1106, 0.3606, 0.1087, 0.3728, 0.08071, 0.4032, 0.08857, 0.7501, 0.5462, 0.7564, 0.5899, 0.7221, 0.5923, 0.7137, 0.5488, 0.4314, 0.1158, 0.3937, 0.1106, 0.4032, 0.08857, 0.4379, 0.1007, 0.7479, 0.5016, 0.7501, 0.5462, 0.7137, 0.5488, 0.7108, 0.5042, 0.4457, 0.4196, 0.4579, 0.4577, 0.4505, 0.4619, 0.4311, 0.428, 0.4722, 0.1243, 0.4314, 0.1158, 0.4379, 0.1007, 0.4756, 0.1165, 0.7499, 0.4577, 0.7479, 0.5016, 0.7108, 0.5042, 0.7134, 0.4603, 0.4368, 0.3853, 0.4457, 0.4196, 0.4311, 0.428, 0.4157, 0.3974, 0.7559, 0.4163, 0.7499, 0.4577, 0.7134, 0.4603, 0.7215, 0.4188, 0.4317, 0.356, 0.4368, 0.3853, 0.4157, 0.3974, 0.4048, 0.3714, 0.4756, 0.1165, 0.4379, 0.1007, 0.4475, 0.08703, 0.4805, 0.1096, 0.7134, 0.4603, 0.7108, 0.5042, 0.6792, 0.5075, 0.6825, 0.4635, 0.4157, 0.3974, 0.4311, 0.428, 0.4184, 0.439, 0.3972, 0.4135, 0.7215, 0.4188, 0.7134, 0.4603, 0.6825, 0.4635, 0.6923, 0.4218, 0.4048, 0.3714, 0.4157, 0.3974, 0.3972, 0.4135, 0.3813, 0.3918, 0.7348, 0.3812, 0.7215, 0.4188, 0.6923, 0.4218, 0.7085, 0.3839, 0.7356, 0.6331, 0.7536, 0.6697, 0.7313, 0.672, 0.7093, 0.6359, 0.3728, 0.08071, 0.3478, 0.0774, 0.3685, 0.04779, 0.3904, 0.05553, 0.7221, 0.5923, 0.7356, 0.6331, 0.7093, 0.6359, 0.6929, 0.5954, 0.4032, 0.08857, 0.3728, 0.08071, 0.3904, 0.05553, 0.4171, 0.06878, 0.7137, 0.5488, 0.7221, 0.5923, 0.6929, 0.5954, 0.6827, 0.552, 0.4379, 0.1007, 0.4032, 0.08857, 0.4171, 0.06878, 0.4475, 0.08703, 0.7108, 0.5042, 0.7137, 0.5488, 0.6827, 0.552, 0.6792, 0.5075, 0.4311, 0.428, 0.4505, 0.4619, 0.444, 0.4676, 0.4184, 0.439, 0.4171, 0.06878, 0.3904, 0.05553, 0.4128, 0.03413, 0.4347, 0.05197, 0.002368, 0.5194, 0.0102, 0.4758, 0.04454, 0.4778, 0.03883, 0.5216, 0.4475, 0.08703, 0.4171, 0.06878, 0.4347, 0.05197, 0.4596, 0.07546, 0.0, 0.564, 0.002368, 0.5194, 0.03883, 0.5216, 0.03718, 0.5662, 0.4184, 0.439, 0.444, 0.4676, 0.4387, 0.4744, 0.4079, 0.4524, 0.4805, 0.1096, 0.4475, 0.08703, 0.4596, 0.07546, 0.4867, 0.1037, 0.003183, 0.6079, 0.0, 0.564, 0.03718, 0.5662, 0.03964, 0.61, 0.3972, 0.4135, 0.4184, 0.439, 0.4079, 0.4524, 0.382, 0.4329, 0.01179, 0.6493, 0.003183, 0.6079, 0.03964, 0.61, 0.04614, 0.6514, 0.04083, 0.3981, 0.06246, 0.3669, 0.08311, 0.3682, 0.06712, 0.3996, 0.0255, 0.6868, 0.01179, 0.6493, 0.04614, 0.6514, 0.05641, 0.6886, 0.02318, 0.4348, 0.04083, 0.3981, 0.06712, 0.3996, 0.05409, 0.4366, 0.04378, 0.7187, 0.0255, 0.6868, 0.05641, 0.6886, 0.07007, 0.7203, 0.0102, 0.4758, 0.02318, 0.4348, 0.05409, 0.4366, 0.04454, 0.4778, 0.06712, 0.3996, 0.08311, 0.3682, 0.1061, 0.3689, 0.09632, 0.4006, 0.05641, 0.6886, 0.04614, 0.6514, 0.08429, 0.6526, 0.09075, 0.6897, 0.05409, 0.4366, 0.06712, 0.3996, 0.09632, 0.4006, 0.08843, 0.4377, 0.07007, 0.7203, 0.05641, 0.6886, 0.09075, 0.6897, 0.09927, 0.7212, 0.04454, 0.4778, 0.05409, 0.4366, 0.08843, 0.4377, 0.0827, 0.479, 0.4347, 0.05197, 0.4128, 0.03413, 0.4392, 0.01735, 0.4554, 0.03879, 0.03883, 0.5216, 0.04454, 0.4778, 0.0827, 0.479, 0.07933, 0.5229, 0.4596, 0.07546, 0.4347, 0.05197, 0.4554, 0.03879, 0.4739, 0.06637, 0.03718, 0.5662, 0.03883, 0.5216, 0.07933, 0.5229, 0.07847, 0.5676, 0.4079, 0.4524, 0.4387, 0.4744, 0.4347, 0.4821, 0.4001, 0.4676, 0.4867, 0.1037, 0.4596, 0.07546, 0.4739, 0.06637, 0.4939, 0.09906, 0.03964, 0.61, 0.03718, 0.5662, 0.07847, 0.5676, 0.08015, 0.6114, 0.382, 0.4329, 0.4079, 0.4524, 0.4001, 0.4676, 0.3707, 0.455, 0.04614, 0.6514, 0.03964, 0.61, 0.08015, 0.6114, 0.08429, 0.6526, 0.07847, 0.5676, 0.07933, 0.5229, 0.1223, 0.5234, 0.1223, 0.568, 0.4001, 0.4676, 0.4347, 0.4821, 0.4322, 0.4905, 0.3953, 0.484, 0.4939, 0.09906, 0.4739, 0.06637, 0.4897, 0.06014, 0.502, 0.09588, 0.08015, 0.6114, 0.07847, 0.5676, 0.1223, 0.568, 0.1231, 0.6118, 0.3707, 0.455, 0.4001, 0.4676, 0.3953, 0.484, 0.3637, 0.4788, 0.08429, 0.6526, 0.08015, 0.6114, 0.1231, 0.6118, 0.1248, 0.653, 0.09632, 0.4006, 0.1061, 0.3689, 0.1304, 0.3692, 0.1273, 0.4009, 0.09075, 0.6897, 0.08429, 0.6526, 0.1248, 0.653, 0.1272, 0.6901, 0.08843, 0.4377, 0.09632, 0.4006, 0.1273, 0.4009, 0.1249, 0.4381, 0.09927, 0.7212, 0.09075, 0.6897, 0.1272, 0.6901, 0.1303, 0.7216, 0.0827, 0.479, 0.08843, 0.4377, 0.1249, 0.4381, 0.1232, 0.4795, 0.4554, 0.03879, 0.4392, 0.01735, 0.4684, 0.005826, 0.4783, 0.02973, 0.07933, 0.5229, 0.0827, 0.479, 0.1232, 0.4795, 0.1223, 0.5234, 0.4739, 0.06637, 0.4554, 0.03879, 0.4783, 0.02973, 0.4897, 0.06014, 0.1303, 0.7216, 0.1272, 0.6901, 0.1643, 0.6898, 0.1619, 0.7213, 0.1232, 0.4795, 0.1249, 0.4381, 0.162, 0.4378, 0.1645, 0.4791, 0.4783, 0.02973, 0.4684, 0.005826, 0.4994, 0.0, 0.5027, 0.02515, 0.1223, 0.5234, 0.1232, 0.4795, 0.1645, 0.4791, 0.1661, 0.523, 0.4897, 0.06014, 0.4783, 0.02973, 0.5027, 0.02515, 0.5065, 0.05698, 0.1223, 0.568, 0.1223, 0.5234, 0.1661, 0.523, 0.167, 0.5676, 0.3953, 0.484, 0.4322, 0.4905, 0.4314, 0.4992, 0.3936, 0.501, 0.502, 0.09588, 0.4897, 0.06014, 0.5065, 0.05698, 0.5105, 0.09427, 0.1231, 0.6118, 0.1223, 0.568, 0.167, 0.5676, 0.167, 0.6114, 0.3637, 0.4788, 0.3953, 0.484, 0.3936, 0.501, 0.3613, 0.5035, 0.1248, 0.653, 0.1231, 0.6118, 0.167, 0.6114, 0.1661, 0.6527, 0.1273, 0.4009, 0.1304, 0.3692, 0.1552, 0.3689, 0.1589, 0.4006, 0.1272, 0.6901, 0.1248, 0.653, 0.1661, 0.6527, 0.1643, 0.6898, 0.1249, 0.4381, 0.1273, 0.4009, 0.1589, 0.4006, 0.162, 0.4378, 0.1661, 0.6527, 0.167, 0.6114, 0.2099, 0.6102, 0.2066, 0.6515, 0.1589, 0.4006, 0.1552, 0.3689, 0.1796, 0.3682, 0.1899, 0.3997, 0.1643, 0.6898, 0.1661, 0.6527, 0.2066, 0.6515, 0.2008, 0.6887, 0.162, 0.4378, 0.1589, 0.4006, 0.1899, 0.3997, 0.1985, 0.4367, 0.1619, 0.7213, 0.1643, 0.6898, 0.2008, 0.6887, 0.1928, 0.7204, 0.1645, 0.4791, 0.162, 0.4378, 0.1985, 0.4367, 0.205, 0.4779, 0.5027, 0.02515, 0.4994, 0.0, 0.531, 9.687e-05, 0.5275, 0.02523, 0.1661, 0.523, 0.1645, 0.4791, 0.205, 0.4779, 0.2091, 0.5217, 0.5065, 0.05698, 0.5027, 0.02515, 0.5275, 0.02523, 0.5236, 0.05703, 0.167, 0.5676, 0.1661, 0.523, 0.2091, 0.5217, 0.2108, 0.5663, 0.3936, 0.501, 0.4314, 0.4992, 0.4322, 0.5078, 0.3952, 0.518, 0.5105, 0.09427, 0.5065, 0.05698, 0.5236, 0.05703, 0.5193, 0.09429, 0.167, 0.6114, 0.167, 0.5676, 0.2108, 0.5663, 0.2099, 0.6102, 0.3613, 0.5035, 0.3936, 0.501, 0.3952, 0.518, 0.3636, 0.528, 0.5236, 0.05703, 0.5275, 0.02523, 0.5519, 0.02996, 0.5403, 0.06029, 0.2108, 0.5663, 0.2091, 0.5217, 0.2496, 0.5196, 0.2521, 0.5642, 0.3952, 0.518, 0.4322, 0.5078, 0.4346, 0.5161, 0.4, 0.5342, 0.5193, 0.09429, 0.5236, 0.05703, 0.5403, 0.06029, 0.5278, 0.09595, 0.2099, 0.6102, 0.2108, 0.5663, 0.2521, 0.5642, 0.2504, 0.6081, 0.3636, 0.528, 0.3952, 0.518, 0.4, 0.5342, 0.3705, 0.5516, 0.2066, 0.6515, 0.2099, 0.6102, 0.2504, 0.6081, 0.2447, 0.6495, 0.1899, 0.3997, 0.1796, 0.3682, 0.2025, 0.3671, 0.2191, 0.3982, 0.2008, 0.6887, 0.2066, 0.6515, 0.2447, 0.6495, 0.2351, 0.6869, 0.1985, 0.4367, 0.1899, 0.3997, 0.2191, 0.3982, 0.2328, 0.435, 0.1928, 0.7204, 0.2008, 0.6887, 0.2351, 0.6869, 0.222, 0.7189, 0.205, 0.4779, 0.1985, 0.4367, 0.2328, 0.435, 0.2431, 0.476, 0.5275, 0.02523, 0.531, 9.687e-05, 0.562, 0.006113, 0.5519, 0.02996, 0.2091, 0.5217, 0.205, 0.4779, 0.2431, 0.476, 0.2496, 0.5196, 0.222, 0.7189, 0.2351, 0.6869, 0.266, 0.6846, 0.2483, 0.7169, 0.2431, 0.476, 0.2328, 0.435, 0.2636, 0.4326, 0.2774, 0.4733, 0.5519, 0.02996, 0.562, 0.006113, 0.5911, 0.01782, 0.5748, 0.03915, 0.2496, 0.5196, 0.2431, 0.476, 0.2774, 0.4733, 0.286, 0.5168, 0.5403, 0.06029, 0.5519, 0.02996, 0.5748, 0.03915, 0.5561, 0.06663, 0.2521, 0.5642, 0.2496, 0.5196, 0.286, 0.5168, 0.2892, 0.5614, 0.4, 0.5342, 0.4346, 0.5161, 0.4386, 0.5236, 0.4077, 0.549, 0.5278, 0.09595, 0.5403, 0.06029, 0.5561, 0.06663, 0.5358, 0.09918, 0.2504, 0.6081, 0.2521, 0.5642, 0.2892, 0.5614, 0.2868, 0.6053, 0.3705, 0.5516, 0.4, 0.5342, 0.4077, 0.549, 0.3817, 0.5732, 0.2447, 0.6495, 0.2504, 0.6081, 0.2868, 0.6053, 0.279, 0.6469, 0.3473, 0.5676, 0.3705, 0.5516, 0.3817, 0.5732, 0.3616, 0.5951, 0.2351, 0.6869, 0.2447, 0.6495, 0.279, 0.6469, 0.266, 0.6846, 0.2328, 0.435, 0.2191, 0.3982, 0.2453, 0.3962, 0.2636, 0.4326, 0.3008, 0.05589, 0.3269, 0.09197, 0.2995, 0.1069, 0.275, 0.06996, 0.3616, 0.5951, 0.3817, 0.5732, 0.3969, 0.592, 0.3809, 0.619, 0.27, 0.02484, 0.3008, 0.05589, 0.275, 0.06996, 0.2468, 0.0375, 0.2636, 0.4326, 0.2453, 0.3962, 0.2676, 0.3937, 0.2899, 0.4297, 0.2358, 0.0, 0.27, 0.02484, 0.2468, 0.0375, 0.2161, 0.01077, 0.2774, 0.4733, 0.2636, 0.4326, 0.2899, 0.4297, 0.3065, 0.4701, 0.5748, 0.03915, 0.5911, 0.01782, 0.6173, 0.03476, 0.5954, 0.05246, 0.286, 0.5168, 0.2774, 0.4733, 0.3065, 0.4701, 0.317, 0.5134, 0.5561, 0.06663, 0.5748, 0.03915, 0.5954, 0.05246, 0.5703, 0.0758, 0.2892, 0.5614, 0.286, 0.5168, 0.317, 0.5134, 0.3208, 0.5579, 0.4077, 0.549, 0.4386, 0.5236, 0.4439, 0.5303, 0.4182, 0.562, 0.5358, 0.09918, 0.5561, 0.06663, 0.5703, 0.0758, 0.5431, 0.1039, 0.3269, 0.09197, 0.3473, 0.1317, 0.3194, 0.1469, 0.2995, 0.1069, 0.3817, 0.5732, 0.4077, 0.549, 0.4182, 0.562, 0.3969, 0.592, 0.5703, 0.0758, 0.5954, 0.05246, 0.6129, 0.06938, 0.5823, 0.08745, 0.3194, 0.1469, 0.3339, 0.1884, 0.3013, 0.2049, 0.2861, 0.1637, 0.4182, 0.562, 0.4439, 0.5303, 0.4504, 0.5356, 0.4309, 0.5726, 0.5431, 0.1039, 0.5703, 0.0758, 0.5823, 0.08745, 0.5492, 0.1098, 0.2995, 0.1069, 0.3194, 0.1469, 0.2861, 0.1637, 0.2669, 0.1233, 0.3969, 0.592, 0.4182, 0.562, 0.4309, 0.5726, 0.4153, 0.6073, 0.275, 0.06996, 0.2995, 0.1069, 0.2669, 0.1233, 0.2443, 0.08543, 0.3809, 0.619, 0.3969, 0.592, 0.4153, 0.6073, 0.4044, 0.6385, 0.2468, 0.0375, 0.275, 0.06996, 0.2443, 0.08543, 0.2192, 0.05142, 0.3447, 0.2697, 0.3406, 0.3063, 0.3171, 0.3181, 0.317, 0.2836, 0.2161, 0.01077, 0.2468, 0.0375, 0.2192, 0.05142, 0.1925, 0.02261, 0.3424, 0.2299, 0.3447, 0.2697, 0.317, 0.2836, 0.3117, 0.2454, 0.5954, 0.05246, 0.6173, 0.03476, 0.6396, 0.05629, 0.6129, 0.06938, 0.3339, 0.1884, 0.3424, 0.2299, 0.3117, 0.2454, 0.3013, 0.2049, 0.4578, 0.5396, 0.4731, 0.4979, 0.4658, 0.5419, 0.5148, 0.1356, 0.554, 0.1168, 0.5574, 0.1245, 0.5148, 0.1356, 0.5574, 0.1245, 0.559, 0.1327, 0.4658, 0.5419, 0.4731, 0.4979, 0.4742, 0.5426, 0.4742, 0.5426, 0.4731, 0.4979, 0.4825, 0.5416, 0.5148, 0.1356, 0.559, 0.1327, 0.559, 0.1411, 0.4825, 0.5416, 0.4731, 0.4979, 0.4906, 0.5389, 0.5148, 0.1356, 0.559, 0.1411, 0.5573, 0.1493, 0.5148, 0.1356, 0.5573, 0.1493, 0.5539, 0.1571, 0.4906, 0.5389, 0.4731, 0.4979, 0.498, 0.5347, 0.498, 0.5347, 0.4731, 0.4979, 0.5045, 0.529, 0.5148, 0.1356, 0.5539, 0.1571, 0.5491, 0.164, 0.5045, 0.529, 0.4731, 0.4979, 0.5099, 0.5222, 0.5148, 0.1356, 0.5491, 0.164, 0.5429, 0.1699, 0.5148, 0.1356, 0.5429, 0.1699, 0.5356, 0.1745, 0.5099, 0.5222, 0.4731, 0.4979, 0.5138, 0.5144, 0.5138, 0.5144, 0.4731, 0.4979, 0.5163, 0.5061, 0.5148, 0.1356, 0.5356, 0.1745, 0.5275, 0.1777, 0.5148, 0.1356, 0.5275, 0.1777, 0.519, 0.1793, 0.5163, 0.5061, 0.4731, 0.4979, 0.5171, 0.4974, 0.5148, 0.1356, 0.519, 0.1793, 0.5103, 0.1793, 0.5171, 0.4974, 0.4731, 0.4979, 0.5163, 0.4888, 0.5163, 0.4888, 0.4731, 0.4979, 0.5139, 0.4805, 0.5148, 0.1356, 0.5103, 0.1793, 0.5017, 0.1776, 0.5148, 0.1356, 0.5017, 0.1776, 0.4937, 0.1744, 0.5139, 0.4805, 0.4731, 0.4979, 0.5099, 0.4729, 0.5099, 0.4729, 0.4731, 0.4979, 0.5046, 0.4663, 0.5148, 0.1356, 0.4937, 0.1744, 0.4865, 0.1697, 0.5046, 0.4663, 0.4731, 0.4979, 0.4981, 0.4609, 0.5148, 0.1356, 0.4865, 0.1697, 0.4803, 0.1638, 0.5148, 0.1356, 0.4803, 0.1638, 0.4755, 0.1568, 0.4981, 0.4609, 0.4731, 0.4979, 0.4907, 0.457, 0.4907, 0.457, 0.4731, 0.4979, 0.4827, 0.4546, 0.5148, 0.1356, 0.4755, 0.1568, 0.4722, 0.1491, 0.4827, 0.4546, 0.4731, 0.4979, 0.4743, 0.454, 0.5148, 0.1356, 0.4722, 0.1491, 0.4705, 0.1408, 0.5148, 0.1356, 0.4705, 0.1408, 0.4705, 0.1325, 0.4743, 0.454, 0.4731, 0.4979, 0.466, 0.455, 0.466, 0.455, 0.4731, 0.4979, 0.4579, 0.4577, 0.5148, 0.1356, 0.4705, 0.1325, 0.4722, 0.1243, 0.4579, 0.4577, 0.4731, 0.4979, 0.4505, 0.4619, 0.5148, 0.1356, 0.4722, 0.1243, 0.4756, 0.1165, 0.5148, 0.1356, 0.4756, 0.1165, 0.4805, 0.1096, 0.4505, 0.4619, 0.4731, 0.4979, 0.444, 0.4676, 0.444, 0.4676, 0.4731, 0.4979, 0.4387, 0.4744, 0.5148, 0.1356, 0.4805, 0.1096, 0.4867, 0.1037, 0.4387, 0.4744, 0.4731, 0.4979, 0.4347, 0.4821, 0.5148, 0.1356, 0.4867, 0.1037, 0.4939, 0.09906, 0.5148, 0.1356, 0.4939, 0.09906, 0.502, 0.09588, 0.4347, 0.4821, 0.4731, 0.4979, 0.4322, 0.4905, 0.4322, 0.4905, 0.4731, 0.4979, 0.4314, 0.4992, 0.5148, 0.1356, 0.502, 0.09588, 0.5105, 0.09427, 0.5148, 0.1356, 0.5105, 0.09427, 0.5193, 0.09429, 0.4314, 0.4992, 0.4731, 0.4979, 0.4322, 0.5078, 0.5148, 0.1356, 0.5193, 0.09429, 0.5278, 0.09595, 0.4322, 0.5078, 0.4731, 0.4979, 0.4346, 0.5161, 0.4346, 0.5161, 0.4731, 0.4979, 0.4386, 0.5236, 0.5148, 0.1356, 0.5278, 0.09595, 0.5358, 0.09918, 0.5148, 0.1356, 0.5358, 0.09918, 0.5431, 0.1039, 0.4386, 0.5236, 0.4731, 0.4979, 0.4439, 0.5303, 0.5148, 0.1356, 0.5431, 0.1039, 0.5492, 0.1098, 0.4439, 0.5303, 0.4731, 0.4979, 0.4504, 0.5356, 0.1925, 0.02261, 0.2192, 0.05142, 0.1881, 0.06608, 0.1661, 0.03508, 0.3117, 0.2454, 0.317, 0.2836, 0.286, 0.2983, 0.2772, 0.2617, 0.1654, 9.632e-05, 0.1925, 0.02261, 0.1661, 0.03508, 0.1446, 0.009892, 0.3013, 0.2049, 0.3117, 0.2454, 0.2772, 0.2617, 0.2646, 0.2222, 0.4504, 0.5356, 0.4731, 0.4979, 0.4578, 0.5396, 0.5823, 0.08745, 0.6129, 0.06938, 0.6266, 0.08925, 0.5918, 0.1011, 0.2861, 0.1637, 0.3013, 0.2049, 0.2646, 0.2222, 0.2488, 0.1813, 0.4309, 0.5726, 0.4504, 0.5356, 0.4578, 0.5396, 0.4454, 0.5803, 0.5492, 0.1098, 0.5823, 0.08745, 0.5918, 0.1011, 0.554, 0.1168, 0.2669, 0.1233, 0.2861, 0.1637, 0.2488, 0.1813, 0.2303, 0.1406, 0.4153, 0.6073, 0.4309, 0.5726, 0.4454, 0.5803, 0.4364, 0.6185, 0.5148, 0.1356, 0.5492, 0.1098, 0.554, 0.1168, 0.2443, 0.08543, 0.2669, 0.1233, 0.2303, 0.1406, 0.2098, 0.1017, 0.4044, 0.6385, 0.4153, 0.6073, 0.4364, 0.6185, 0.4312, 0.6528, 0.2192, 0.05142, 0.2443, 0.08543, 0.2098, 0.1017, 0.1881, 0.06608, 0.317, 0.2836, 0.3171, 0.3181, 0.2907, 0.3306, 0.286, 0.2983])
me_sphere.materials.append(mat_material_001)
me_sphere.use_remesh_preserve_volume = False
me_sphere.use_remesh_preserve_attributes = False
me_sphere.use_mirror_vertex_groups = False
me_sphere.update()

# ---- objects
ob_sphere = bpy.data.objects.new('Sphere', me_sphere)

# ---- transforms, parenting, visibility, modifiers, constraints
ob_sphere.location = (-0.3828, -0.268, 0.4857)
ob_sphere.lineart.crease_threshold = 0.0

# ---- collection membership
col_collection_1.objects.link(ob_sphere)

# ---- scene / render settings (as saved in the file)
scene.frame_start = 1; scene.frame_end = 250; scene.frame_set(1)
scene.render.engine = 'BLENDER_EEVEE_NEXT'
scene.render.image_settings.color_mode = 'RGB'
scene.render.image_settings.compression = 90
scene.render.resolution_percentage = 50
scene.render.dither_intensity = 0.0
scene.render.bake_margin = 2
scene.cycles.use_denoising = False
scene.cycles.samples = 10
scene.cycles.sampling_pattern = 'TABULATED_SOBOL'
scene.cycles.light_sampling_threshold = 0.0
scene.cycles.use_adaptive_sampling = False
scene.cycles.use_light_tree = False
scene.cycles.blur_glossy = 0.0
scene.cycles.volume_bounces = 1
scene.cycles.pixel_filter_type = 'GAUSSIAN'
scene.cycles.sample_clamp_indirect = 0.0
scene.view_settings.view_transform = 'Standard'
bpy.context.view_layer.update()

# ---- added for rendering (the .blend has no active camera and no usable light): camera, sun
cam_auto = bpy.data.cameras.new('AutoCamera')
cam_auto.lens = 50.0
cam_auto.sensor_width = 36.0
cam_auto.clip_end = 1000.0
ob_auto_camera = bpy.data.objects.new('AutoCamera', cam_auto)
scene.collection.objects.link(ob_auto_camera)
ob_auto_camera.location = (2.82229, -4.11411, 3.04973)
ob_auto_camera.rotation_euler = (1.09748, -7.21219e-08, 0.694738)
scene.camera = ob_auto_camera
light_auto_sun = bpy.data.lights.new('AutoSun', 'SUN')
light_auto_sun.energy = 3.0
light_auto_sun.angle = 0.0523599
ob_auto_sun = bpy.data.objects.new('AutoSun', light_auto_sun)
scene.collection.objects.link(ob_auto_sun)
ob_auto_sun.rotation_euler = (0.872665, 0.174533, 0.523599)
bpy.context.view_layer.update()
